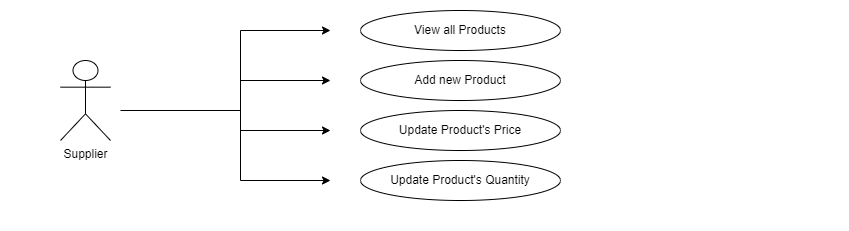

The diagram above was exported from draw.io. Its source (the exported page's mxGraphModel, read from the mxfile embedded in the PNG):
<mxGraphModel dx="1050" dy="491" grid="1" gridSize="10" guides="1" tooltips="1" connect="1" arrows="1" fold="1" page="1" pageScale="1" pageWidth="850" pageHeight="1100" math="0" shadow="0">
  <root>
    <mxCell id="0" />
    <mxCell id="1" parent="0" />
    <mxCell id="jD7XqleMXSENe6hqtF1r-1" value="Supplier" style="shape=umlActor;verticalLabelPosition=bottom;verticalAlign=top;html=1;outlineConnect=0;" parent="1" vertex="1">
      <mxGeometry x="60" y="60" width="50" height="80" as="geometry" />
    </mxCell>
    <mxCell id="jD7XqleMXSENe6hqtF1r-3" value="View all Products" style="ellipse;whiteSpace=wrap;html=1;" parent="1" vertex="1">
      <mxGeometry x="360" y="10" width="200" height="40" as="geometry" />
    </mxCell>
    <mxCell id="jD7XqleMXSENe6hqtF1r-5" value="Add new Product" style="ellipse;whiteSpace=wrap;html=1;" parent="1" vertex="1">
      <mxGeometry x="360" y="60" width="200" height="40" as="geometry" />
    </mxCell>
    <mxCell id="jD7XqleMXSENe6hqtF1r-6" value="Update Product's Price" style="ellipse;whiteSpace=wrap;html=1;" parent="1" vertex="1">
      <mxGeometry x="360" y="110" width="200" height="40" as="geometry" />
    </mxCell>
    <mxCell id="jD7XqleMXSENe6hqtF1r-7" value="Update Product's Quantity" style="ellipse;whiteSpace=wrap;html=1;" parent="1" vertex="1">
      <mxGeometry x="360" y="160" width="200" height="40" as="geometry" />
    </mxCell>
    <mxCell id="jD7XqleMXSENe6hqtF1r-17" value="" style="endArrow=none;html=1;rounded=0;" parent="1" edge="1">
      <mxGeometry width="50" height="50" relative="1" as="geometry">
        <mxPoint x="120" y="110" as="sourcePoint" />
        <mxPoint x="240" y="110" as="targetPoint" />
      </mxGeometry>
    </mxCell>
    <mxCell id="jD7XqleMXSENe6hqtF1r-18" value="" style="endArrow=none;html=1;rounded=0;" parent="1" edge="1">
      <mxGeometry width="50" height="50" relative="1" as="geometry">
        <mxPoint x="240" y="180" as="sourcePoint" />
        <mxPoint x="240" y="30" as="targetPoint" />
      </mxGeometry>
    </mxCell>
    <mxCell id="jD7XqleMXSENe6hqtF1r-19" value="" style="endArrow=classic;html=1;rounded=0;" parent="1" edge="1">
      <mxGeometry width="50" height="50" relative="1" as="geometry">
        <mxPoint x="240" y="30" as="sourcePoint" />
        <mxPoint x="330" y="30" as="targetPoint" />
      </mxGeometry>
    </mxCell>
    <mxCell id="jD7XqleMXSENe6hqtF1r-20" value="" style="endArrow=classic;html=1;rounded=0;" parent="1" edge="1">
      <mxGeometry width="50" height="50" relative="1" as="geometry">
        <mxPoint x="240" y="80" as="sourcePoint" />
        <mxPoint x="330" y="80" as="targetPoint" />
      </mxGeometry>
    </mxCell>
    <mxCell id="jD7XqleMXSENe6hqtF1r-21" value="" style="endArrow=classic;html=1;rounded=0;" parent="1" edge="1">
      <mxGeometry width="50" height="50" relative="1" as="geometry">
        <mxPoint x="240" y="130" as="sourcePoint" />
        <mxPoint x="330" y="130" as="targetPoint" />
      </mxGeometry>
    </mxCell>
    <mxCell id="jD7XqleMXSENe6hqtF1r-22" value="" style="endArrow=classic;html=1;rounded=0;" parent="1" edge="1">
      <mxGeometry width="50" height="50" relative="1" as="geometry">
        <mxPoint x="240" y="180" as="sourcePoint" />
        <mxPoint x="330" y="180" as="targetPoint" />
      </mxGeometry>
    </mxCell>
  </root>
</mxGraphModel>